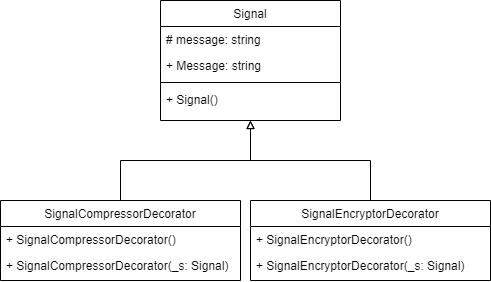

The diagram above was exported from draw.io. Its source (the exported page's mxGraphModel, read from the mxfile embedded in the PNG):
<mxGraphModel dx="573" dy="780" grid="1" gridSize="10" guides="1" tooltips="1" connect="1" arrows="1" fold="1" page="1" pageScale="1" pageWidth="827" pageHeight="1169" math="0" shadow="0">
  <root>
    <mxCell id="WIyWlLk6GJQsqaUBKTNV-0" />
    <mxCell id="WIyWlLk6GJQsqaUBKTNV-1" parent="WIyWlLk6GJQsqaUBKTNV-0" />
    <mxCell id="9Cn2dZKeR9YXRwcDbgq1-16" style="edgeStyle=orthogonalEdgeStyle;rounded=0;orthogonalLoop=1;jettySize=auto;html=1;exitX=0.5;exitY=0;exitDx=0;exitDy=0;entryX=0.5;entryY=1;entryDx=0;entryDy=0;endArrow=block;endFill=0;" edge="1" parent="WIyWlLk6GJQsqaUBKTNV-1" source="9Cn2dZKeR9YXRwcDbgq1-6" target="zkfFHV4jXpPFQw0GAbJ--17">
      <mxGeometry relative="1" as="geometry" />
    </mxCell>
    <mxCell id="9Cn2dZKeR9YXRwcDbgq1-6" value="SignalCompressorDecorator" style="swimlane;fontStyle=0;align=center;verticalAlign=top;childLayout=stackLayout;horizontal=1;startSize=26;horizontalStack=0;resizeParent=1;resizeLast=0;collapsible=1;marginBottom=0;rounded=0;shadow=0;strokeWidth=1;" vertex="1" parent="WIyWlLk6GJQsqaUBKTNV-1">
      <mxGeometry x="40" y="260" width="240" height="80" as="geometry">
        <mxRectangle x="550" y="140" width="160" height="26" as="alternateBounds" />
      </mxGeometry>
    </mxCell>
    <mxCell id="9Cn2dZKeR9YXRwcDbgq1-10" value="+ SignalCompressorDecorator()&#10;" style="text;align=left;verticalAlign=top;spacingLeft=4;spacingRight=4;overflow=hidden;rotatable=0;points=[[0,0.5],[1,0.5]];portConstraint=eastwest;rounded=0;shadow=0;html=0;" vertex="1" parent="9Cn2dZKeR9YXRwcDbgq1-6">
      <mxGeometry y="26" width="240" height="26" as="geometry" />
    </mxCell>
    <mxCell id="9Cn2dZKeR9YXRwcDbgq1-11" value="+ SignalCompressorDecorator(_s: Signal)&#10;" style="text;align=left;verticalAlign=top;spacingLeft=4;spacingRight=4;overflow=hidden;rotatable=0;points=[[0,0.5],[1,0.5]];portConstraint=eastwest;rounded=0;shadow=0;html=0;" vertex="1" parent="9Cn2dZKeR9YXRwcDbgq1-6">
      <mxGeometry y="52" width="240" height="26" as="geometry" />
    </mxCell>
    <mxCell id="9Cn2dZKeR9YXRwcDbgq1-17" style="edgeStyle=orthogonalEdgeStyle;rounded=0;orthogonalLoop=1;jettySize=auto;html=1;exitX=0.5;exitY=0;exitDx=0;exitDy=0;endArrow=block;endFill=0;" edge="1" parent="WIyWlLk6GJQsqaUBKTNV-1" source="9Cn2dZKeR9YXRwcDbgq1-12">
      <mxGeometry relative="1" as="geometry">
        <mxPoint x="290" y="180" as="targetPoint" />
      </mxGeometry>
    </mxCell>
    <mxCell id="9Cn2dZKeR9YXRwcDbgq1-12" value="SignalEncryptorDecorator" style="swimlane;fontStyle=0;align=center;verticalAlign=top;childLayout=stackLayout;horizontal=1;startSize=26;horizontalStack=0;resizeParent=1;resizeLast=0;collapsible=1;marginBottom=0;rounded=0;shadow=0;strokeWidth=1;" vertex="1" parent="WIyWlLk6GJQsqaUBKTNV-1">
      <mxGeometry x="290" y="260" width="240" height="80" as="geometry">
        <mxRectangle x="550" y="140" width="160" height="26" as="alternateBounds" />
      </mxGeometry>
    </mxCell>
    <mxCell id="9Cn2dZKeR9YXRwcDbgq1-13" value="+ SignalEncryptorDecorator()&#10;" style="text;align=left;verticalAlign=top;spacingLeft=4;spacingRight=4;overflow=hidden;rotatable=0;points=[[0,0.5],[1,0.5]];portConstraint=eastwest;rounded=0;shadow=0;html=0;" vertex="1" parent="9Cn2dZKeR9YXRwcDbgq1-12">
      <mxGeometry y="26" width="240" height="26" as="geometry" />
    </mxCell>
    <mxCell id="9Cn2dZKeR9YXRwcDbgq1-14" value="+ SignalEncryptorDecorator(_s: Signal)&#10;" style="text;align=left;verticalAlign=top;spacingLeft=4;spacingRight=4;overflow=hidden;rotatable=0;points=[[0,0.5],[1,0.5]];portConstraint=eastwest;rounded=0;shadow=0;html=0;" vertex="1" parent="9Cn2dZKeR9YXRwcDbgq1-12">
      <mxGeometry y="52" width="240" height="26" as="geometry" />
    </mxCell>
    <mxCell id="zkfFHV4jXpPFQw0GAbJ--17" value="Signal" style="swimlane;fontStyle=0;align=center;verticalAlign=top;childLayout=stackLayout;horizontal=1;startSize=26;horizontalStack=0;resizeParent=1;resizeLast=0;collapsible=1;marginBottom=0;rounded=0;shadow=0;strokeWidth=1;" parent="WIyWlLk6GJQsqaUBKTNV-1" vertex="1">
      <mxGeometry x="200" y="60" width="180" height="120" as="geometry">
        <mxRectangle x="550" y="140" width="160" height="26" as="alternateBounds" />
      </mxGeometry>
    </mxCell>
    <mxCell id="zkfFHV4jXpPFQw0GAbJ--18" value="# message: string" style="text;align=left;verticalAlign=top;spacingLeft=4;spacingRight=4;overflow=hidden;rotatable=0;points=[[0,0.5],[1,0.5]];portConstraint=eastwest;" parent="zkfFHV4jXpPFQw0GAbJ--17" vertex="1">
      <mxGeometry y="26" width="180" height="26" as="geometry" />
    </mxCell>
    <mxCell id="9Cn2dZKeR9YXRwcDbgq1-0" value="+ Message: string" style="text;align=left;verticalAlign=top;spacingLeft=4;spacingRight=4;overflow=hidden;rotatable=0;points=[[0,0.5],[1,0.5]];portConstraint=eastwest;" vertex="1" parent="zkfFHV4jXpPFQw0GAbJ--17">
      <mxGeometry y="52" width="180" height="26" as="geometry" />
    </mxCell>
    <mxCell id="zkfFHV4jXpPFQw0GAbJ--23" value="" style="line;html=1;strokeWidth=1;align=left;verticalAlign=middle;spacingTop=-1;spacingLeft=3;spacingRight=3;rotatable=0;labelPosition=right;points=[];portConstraint=eastwest;" parent="zkfFHV4jXpPFQw0GAbJ--17" vertex="1">
      <mxGeometry y="78" width="180" height="8" as="geometry" />
    </mxCell>
    <mxCell id="R-VbydbQkHuKsvRwA8uS-0" value="+ Signal()" style="text;align=left;verticalAlign=top;spacingLeft=4;spacingRight=4;overflow=hidden;rotatable=0;points=[[0,0.5],[1,0.5]];portConstraint=eastwest;rounded=0;shadow=0;html=0;" parent="zkfFHV4jXpPFQw0GAbJ--17" vertex="1">
      <mxGeometry y="86" width="180" height="26" as="geometry" />
    </mxCell>
  </root>
</mxGraphModel>